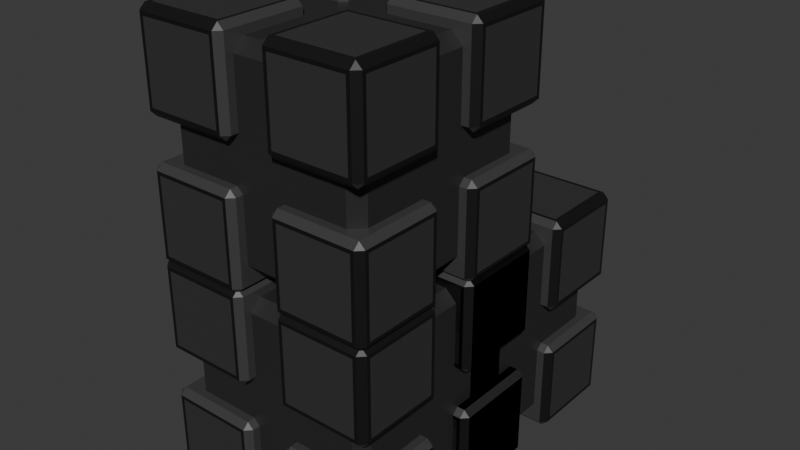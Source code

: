 # Source: NLI_Cube_Mk_3_-_9.blend  (saved by Blender 4.1.23; exported with 4.5.12 LTS)
import bpy
from mathutils import Matrix  # noqa: F401  (used for matrix-valued properties, if any)

bpy.ops.wm.read_factory_settings(use_empty=True)
scene = bpy.context.scene
scene.name = 'Scene'

# ---- collections
col_collection = bpy.data.collections.new('Collection'); scene.collection.children.link(col_collection)

# ---- materials (node trees are filled in below, after node groups)
mat_material_001 = bpy.data.materials.new('Material.001')
mat_material_001.use_transparent_shadow = False
mat_material = bpy.data.materials.new('Material')
mat_material.use_transparent_shadow = False
mat_edgehighlightmaterial = bpy.data.materials.new('EdgeHighlightMaterial')
mat_edgehighlightmaterial.use_transparent_shadow = False
mat_insidesquarematerial = bpy.data.materials.new('InsideSquareMaterial')
mat_insidesquarematerial.use_transparent_shadow = False
mat_unpaintedmaterial = bpy.data.materials.new('UnpaintedMaterial')
mat_unpaintedmaterial.use_transparent_shadow = False

# ---- material node trees
mat_material_001.use_nodes = True; mat_material_001.node_tree.nodes.clear()
_N = mat_material_001.node_tree.nodes; _L = mat_material_001.node_tree.links
n0 = _N.new('ShaderNodeBsdfPrincipled'); n0.name = 'Principled BSDF'; n0.location = (10, 300)
n0.inputs[0].default_value = (0.02317, 0.02317, 0.02317, 1.0)
n1 = _N.new('ShaderNodeOutputMaterial'); n1.name = 'Material Output'; n1.location = (300, 300)
_L.new(n0.outputs[0], n1.inputs[0])
n1.is_active_output = True
mat_material.use_nodes = True; mat_material.node_tree.nodes.clear()
_N = mat_material.node_tree.nodes; _L = mat_material.node_tree.links
n0 = _N.new('ShaderNodeBsdfPrincipled'); n0.name = 'Principled BSDF'; n0.location = (10, 300)
n1 = _N.new('ShaderNodeOutputMaterial'); n1.name = 'Material Output'; n1.location = (300, 300)
_L.new(n0.outputs[0], n1.inputs[0])
n1.is_active_output = True
mat_edgehighlightmaterial.use_nodes = True; mat_edgehighlightmaterial.node_tree.nodes.clear()
_N = mat_edgehighlightmaterial.node_tree.nodes; _L = mat_edgehighlightmaterial.node_tree.links
n0 = _N.new('ShaderNodeBsdfPrincipled'); n0.name = 'Principled BSDF'; n0.location = (10, 300)
n0.inputs[0].default_value = (0.005155, 0.005155, 0.005155, 1.0)
n1 = _N.new('ShaderNodeOutputMaterial'); n1.name = 'Material Output'; n1.location = (300, 300)
_L.new(n0.outputs[0], n1.inputs[0])
n1.is_active_output = True
mat_insidesquarematerial.use_nodes = True; mat_insidesquarematerial.node_tree.nodes.clear()
_N = mat_insidesquarematerial.node_tree.nodes; _L = mat_insidesquarematerial.node_tree.links
n0 = _N.new('ShaderNodeBsdfPrincipled'); n0.name = 'Principled BSDF'; n0.location = (10, 300)
n0.inputs[0].default_value = (0.03638, 0.03638, 0.03638, 1.0)
n1 = _N.new('ShaderNodeOutputMaterial'); n1.name = 'Material Output'; n1.location = (300, 300)
_L.new(n0.outputs[0], n1.inputs[0])
n1.is_active_output = True
mat_unpaintedmaterial.use_nodes = True; mat_unpaintedmaterial.node_tree.nodes.clear()
_N = mat_unpaintedmaterial.node_tree.nodes; _L = mat_unpaintedmaterial.node_tree.links
n0 = _N.new('ShaderNodeBsdfPrincipled'); n0.name = 'Principled BSDF'; n0.location = (10, 300)
n0.inputs[0].default_value = (0.04863, 0.04863, 0.04863, 1.0)
n1 = _N.new('ShaderNodeOutputMaterial'); n1.name = 'Material Output'; n1.location = (300, 300)
_L.new(n0.outputs[0], n1.inputs[0])
n1.is_active_output = True

# ---- world
world_world = bpy.data.worlds.new('World'); scene.world = world_world
world_world.use_nodes = True; world_world.node_tree.nodes.clear()
_N = world_world.node_tree.nodes; _L = world_world.node_tree.links
n0 = _N.new('ShaderNodeOutputWorld'); n0.name = 'World Output'; n0.location = (300, 300)
n1 = _N.new('ShaderNodeBackground'); n1.name = 'Background'; n1.location = (10, 300)
n1.inputs[0].default_value = (0.05088, 0.05088, 0.05088, 1.0)
_L.new(n1.outputs[0], n0.inputs[0])
n0.is_active_output = True
world_world.color = (0.05088, 0.05088, 0.05088)
world_world.use_sun_shadow = False
world_world.sun_shadow_jitter_overblur = 0.0

# ---- meshes
me_cube_001 = bpy.data.meshes.new('Cube.001')
me_cube_001.from_pydata([(-0.889, -0.889, -1.0), (-0.889, -1.0, -0.889), (-1.0, -0.889, -0.889), (-0.889, -1.0, 0.889), (-0.889, -0.889, 1.0), (-1.0, -0.889, 0.889), (-0.889, 0.889, -1.0), (-1.0, 0.889, -0.889), (-0.889, 1.0, -0.889), (-0.889, 0.889, 1.0), (-0.889, 1.0, 0.889), (-1.0, 0.889, 0.889), (0.889, -0.889, -1.0), (1.0, -0.889, -0.889), (0.889, -1.0, -0.889), (0.889, -0.889, 1.0), (0.889, -1.0, 0.889), (1.0, -0.889, 0.889), (0.889, 0.889, -1.0), (0.889, 1.0, -0.889), (1.0, 0.889, -0.889), (0.889, 0.889, 1.0), (1.0, 0.889, 0.889), (0.889, 1.0, 0.889)], [], [(14, 16, 3, 1), (20, 22, 17, 13), (21, 9, 4, 15), (2, 5, 11, 7), (8, 10, 23, 19), (0, 1, 2), (3, 4, 5), (6, 7, 8), (9, 10, 11), (12, 13, 14), (15, 16, 17), (18, 19, 20), (21, 22, 23), (6, 0, 2, 7), (1, 3, 5, 2), (4, 9, 11, 5), (10, 8, 7, 11), (18, 6, 8, 19), (9, 21, 23, 10), (22, 20, 19, 23), (12, 18, 20, 13), (21, 15, 17, 22), (16, 14, 13, 17), (0, 12, 14, 1), (15, 4, 3, 16), (6, 18, 12, 0)])
_uv = me_cube_001.uv_layers.new(name='UVMap')
_uv.uv.foreach_set('vector', [0.3889, 0.7639, 0.6111, 0.7639, 0.6111, 0.9861, 0.3889, 0.9861, 0.3889, 0.5139, 0.6111, 0.5139, 0.6111, 0.7361, 0.3889, 0.7361, 0.6389, 0.5139, 0.8611, 0.5139, 0.8611, 0.7361, 0.6389, 0.7361, 0.3889, 0.01387, 0.6111, 0.01387, 0.6111, 0.2361, 0.3889, 0.2361, 0.3889, 0.2639, 0.6111, 0.2639, 0.6111, 0.4861, 0.3889, 0.4861, 0.1389, 0.7361, 0.1389, 0.75, 0.125, 0.7361, 0.6111, 0.0, 0.625, 0.01387, 0.6111, 0.01387, 0.1389, 0.5139, 0.125, 0.5139, 0.1389, 0.5, 0.625, 0.2361, 0.6111, 0.25, 0.6111, 0.2361, 0.3611, 0.7361, 0.375, 0.7361, 0.3611, 0.75, 0.625, 0.7639, 0.6111, 0.7639, 0.6111, 0.75, 0.3611, 0.5139, 0.3611, 0.5, 0.375, 0.5139, 0.625, 0.4861, 0.6111, 0.5, 0.6111, 0.4861, 0.1389, 0.5139, 0.1389, 0.7361, 0.125, 0.7361, 0.125, 0.5139, 0.3889, 0.0, 0.6111, 0.0, 0.6111, 0.01387, 0.3889, 0.01387, 0.625, 0.01387, 0.625, 0.2361, 0.6111, 0.2361, 0.6111, 0.01387, 0.6111, 0.2639, 0.3889, 0.2639, 0.3889, 0.2361, 0.6111, 0.2361, 0.3611, 0.5139, 0.1389, 0.5139, 0.1389, 0.5, 0.3611, 0.5, 0.625, 0.2639, 0.625, 0.4861, 0.6111, 0.4861, 0.6111, 0.2639, 0.6111, 0.5139, 0.3889, 0.5139, 0.3889, 0.4861, 0.6111, 0.4861, 0.3611, 0.7361, 0.3611, 0.5139, 0.3889, 0.5139, 0.3889, 0.7361, 0.6389, 0.5139, 0.6389, 0.7361, 0.6111, 0.7361, 0.6111, 0.5139, 0.6111, 0.7639, 0.3889, 0.7639, 0.3889, 0.7361, 0.6111, 0.7361, 0.1389, 0.7361, 0.3611, 0.7361, 0.3611, 0.75, 0.1389, 0.75, 0.625, 0.7639, 0.625, 0.9861, 0.6111, 0.9861, 0.6111, 0.7639, 0.1389, 0.5139, 0.3611, 0.5139, 0.3611, 0.7361, 0.1389, 0.7361])
me_cube_001.materials.append(mat_material_001)
me_cube_001.update()
me_cube_002 = bpy.data.meshes.new('Cube.002')
me_cube_002.from_pydata([(1.7, -0.441, 0.441), (1.7, -0.441, 1.559), (1.7, -1.559, 1.559), (1.7, -1.559, 0.441), (1.559, -1.7, 0.441), (1.559, -1.7, 1.559), (0.441, -1.7, 1.559), (0.441, -1.7, 0.441), (1.559, -0.441, 1.7), (0.441, -0.441, 1.7), (0.441, -1.559, 1.7), (1.559, -1.559, 1.7), (0.3886, -1.611, 0.3), (0.3886, -1.7, 0.3886), (0.3, -1.611, 0.3886), (0.3886, -1.7, 1.611), (0.3886, -1.611, 1.7), (0.3, -1.611, 1.611), (0.3886, -0.3886, 0.3), (0.3, -0.3886, 0.3886), (0.3886, -0.3, 0.3886), (0.3886, -0.3886, 1.7), (0.3886, -0.3, 1.611), (0.3, -0.3886, 1.611), (1.7, -1.611, 0.3886), (1.611, -1.7, 0.3886), (1.611, -1.611, 0.3), (1.611, -1.611, 1.7), (1.611, -1.7, 1.611), (1.7, -1.611, 1.611), (1.611, -0.3886, 0.3), (1.611, -0.3, 0.3886), (1.7, -0.3886, 0.3886), (1.611, -0.3886, 1.7), (1.7, -0.3886, 1.611), (1.611, -0.3, 1.611)], [], [(13, 25, 4, 7), (33, 21, 9, 8), (0, 1, 2, 3), (4, 5, 6, 7), (14, 17, 23, 19), (8, 9, 10, 11), (32, 34, 1, 0), (27, 33, 8, 11), (25, 28, 5, 4), (29, 24, 3, 2), (20, 22, 35, 31), (21, 16, 10, 9), (15, 13, 7, 6), (24, 32, 0, 3), (16, 27, 11, 10), (28, 15, 6, 5), (34, 29, 2, 1), (12, 13, 14), (15, 16, 17), (18, 19, 20), (21, 22, 23), (24, 25, 26), (27, 28, 29), (30, 31, 32), (33, 34, 35), (18, 12, 14, 19), (13, 15, 17, 14), (16, 21, 23, 17), (22, 20, 19, 23), (30, 18, 20, 31), (21, 33, 35, 22), (34, 32, 31, 35), (26, 30, 32, 24), (33, 27, 29, 34), (28, 25, 24, 29), (12, 26, 25, 13), (27, 16, 15, 28), (18, 30, 26, 12)])
me_cube_002.polygons.foreach_set('material_index', [1, 1, 2, 2, 3, 2, 1, 1, 1, 1, 3, 1, 1, 1, 1, 1, 1, 3, 3, 3, 3, 3, 1, 3, 3, 3, 3, 3, 3, 3, 3, 1, 3, 1, 1, 3, 1, 3])
_uv = me_cube_002.uv_layers.new(name='UVMap')
_uv.uv.foreach_set('vector', [0.3908, 0.9842, 0.3908, 0.7658, 0.4002, 0.7752, 0.4002, 0.9748, 0.6408, 0.5158, 0.8592, 0.5158, 0.8498, 0.5252, 0.6502, 0.5252, 0.4002, 0.5252, 0.5998, 0.5252, 0.5998, 0.7248, 0.4002, 0.7248, 0.4002, 0.7752, 0.5998, 0.7752, 0.5998, 0.9748, 0.4002, 0.9748, 0.3908, 0.01583, 0.6092, 0.01583, 0.6092, 0.2342, 0.3908, 0.2342, 0.6502, 0.5252, 0.8498, 0.5252, 0.8498, 0.7248, 0.6502, 0.7248, 0.3908, 0.5158, 0.6092, 0.5158, 0.5998, 0.5252, 0.4002, 0.5252, 0.6408, 0.7342, 0.6408, 0.5158, 0.6502, 0.5252, 0.6502, 0.7248, 0.3908, 0.7658, 0.6092, 0.7658, 0.5998, 0.7752, 0.4002, 0.7752, 0.6092, 0.7342, 0.3908, 0.7342, 0.4002, 0.7248, 0.5998, 0.7248, 0.3908, 0.2658, 0.6092, 0.2658, 0.6092, 0.4842, 0.3908, 0.4842, 0.8592, 0.5158, 0.8592, 0.7342, 0.8498, 0.7248, 0.8498, 0.5252, 0.6092, 0.9842, 0.3908, 0.9842, 0.4002, 0.9748, 0.5998, 0.9748, 0.3908, 0.7342, 0.3908, 0.5158, 0.4002, 0.5252, 0.4002, 0.7248, 0.8592, 0.7342, 0.6408, 0.7342, 0.6502, 0.7248, 0.8498, 0.7248, 0.6092, 0.7658, 0.6092, 0.9842, 0.5998, 0.9748, 0.5998, 0.7752, 0.6092, 0.5158, 0.6092, 0.7342, 0.5998, 0.7248, 0.5998, 0.5252, 0.1408, 0.7342, 0.1408, 0.75, 0.125, 0.7342, 0.6092, 0.0, 0.625, 0.01583, 0.6092, 0.01583, 0.1408, 0.5158, 0.125, 0.5158, 0.1408, 0.5, 0.625, 0.2342, 0.6092, 0.25, 0.6092, 0.2342, 0.375, 0.7342, 0.3592, 0.75, 0.3592, 0.7342, 0.6171, 0.7579, 0.6092, 0.7658, 0.6092, 0.75, 0.3592, 0.5158, 0.3592, 0.5, 0.375, 0.5158, 0.625, 0.4842, 0.6092, 0.5, 0.6092, 0.4842, 0.1408, 0.5158, 0.1408, 0.7342, 0.125, 0.7342, 0.125, 0.5158, 0.3908, 0.0, 0.6092, 0.0, 0.6092, 0.01583, 0.3908, 0.01583, 0.625, 0.01583, 0.625, 0.2342, 0.6092, 0.2342, 0.6092, 0.01583, 0.6092, 0.2658, 0.3908, 0.2658, 0.3908, 0.2342, 0.6092, 0.2342, 0.3592, 0.5158, 0.1408, 0.5158, 0.1408, 0.5, 0.3592, 0.5, 0.625, 0.2658, 0.625, 0.4842, 0.6092, 0.4842, 0.6092, 0.2658, 0.6092, 0.5158, 0.3908, 0.5158, 0.3908, 0.4842, 0.6092, 0.4842, 0.3592, 0.7342, 0.3592, 0.5158, 0.3908, 0.5158, 0.3908, 0.7342, 0.6408, 0.5158, 0.6408, 0.7342, 0.6092, 0.7342, 0.6092, 0.5158, 0.6092, 0.7658, 0.3908, 0.7658, 0.3908, 0.7342, 0.6092, 0.7342, 0.1408, 0.7342, 0.3592, 0.7342, 0.3592, 0.75, 0.1408, 0.75, 0.625, 0.7658, 0.625, 0.9842, 0.6092, 0.9842, 0.6092, 0.7658, 0.1408, 0.5158, 0.3592, 0.5158, 0.3592, 0.7342, 0.1408, 0.7342])
me_cube_002.materials.append(mat_material)
me_cube_002.materials.append(mat_edgehighlightmaterial)
me_cube_002.materials.append(mat_insidesquarematerial)
me_cube_002.materials.append(mat_unpaintedmaterial)
me_cube_002.update()
me_cube_007 = bpy.data.meshes.new('Cube.007')
me_cube_007.from_pydata([(-0.889, -0.889, -1.0), (-0.889, -1.0, -0.889), (-1.0, -0.889, -0.889), (-0.889, -1.0, 0.889), (-0.889, -0.889, 1.0), (-1.0, -0.889, 0.889), (-0.889, 0.889, -1.0), (-1.0, 0.889, -0.889), (-0.889, 1.0, -0.889), (-0.889, 0.889, 1.0), (-0.889, 1.0, 0.889), (-1.0, 0.889, 0.889), (0.889, -0.889, -1.0), (1.0, -0.889, -0.889), (0.889, -1.0, -0.889), (0.889, -0.889, 1.0), (0.889, -1.0, 0.889), (1.0, -0.889, 0.889), (0.889, 0.889, -1.0), (0.889, 1.0, -0.889), (1.0, 0.889, -0.889), (0.889, 0.889, 1.0), (1.0, 0.889, 0.889), (0.889, 1.0, 0.889)], [], [(14, 16, 3, 1), (20, 22, 17, 13), (21, 9, 4, 15), (2, 5, 11, 7), (8, 10, 23, 19), (0, 1, 2), (3, 4, 5), (6, 7, 8), (9, 10, 11), (12, 13, 14), (15, 16, 17), (18, 19, 20), (21, 22, 23), (6, 0, 2, 7), (1, 3, 5, 2), (4, 9, 11, 5), (10, 8, 7, 11), (18, 6, 8, 19), (9, 21, 23, 10), (22, 20, 19, 23), (12, 18, 20, 13), (21, 15, 17, 22), (16, 14, 13, 17), (0, 12, 14, 1), (15, 4, 3, 16), (6, 18, 12, 0)])
_uv = me_cube_007.uv_layers.new(name='UVMap')
_uv.uv.foreach_set('vector', [0.3889, 0.7639, 0.6111, 0.7639, 0.6111, 0.9861, 0.3889, 0.9861, 0.3889, 0.5139, 0.6111, 0.5139, 0.6111, 0.7361, 0.3889, 0.7361, 0.6389, 0.5139, 0.8611, 0.5139, 0.8611, 0.7361, 0.6389, 0.7361, 0.3889, 0.01387, 0.6111, 0.01387, 0.6111, 0.2361, 0.3889, 0.2361, 0.3889, 0.2639, 0.6111, 0.2639, 0.6111, 0.4861, 0.3889, 0.4861, 0.1389, 0.7361, 0.1389, 0.75, 0.125, 0.7361, 0.6111, 0.0, 0.625, 0.01387, 0.6111, 0.01387, 0.1389, 0.5139, 0.125, 0.5139, 0.1389, 0.5, 0.625, 0.2361, 0.6111, 0.25, 0.6111, 0.2361, 0.3611, 0.7361, 0.375, 0.7361, 0.3611, 0.75, 0.625, 0.7639, 0.6111, 0.7639, 0.6111, 0.75, 0.3611, 0.5139, 0.3611, 0.5, 0.375, 0.5139, 0.625, 0.4861, 0.6111, 0.5, 0.6111, 0.4861, 0.1389, 0.5139, 0.1389, 0.7361, 0.125, 0.7361, 0.125, 0.5139, 0.3889, 0.0, 0.6111, 0.0, 0.6111, 0.01387, 0.3889, 0.01387, 0.625, 0.01387, 0.625, 0.2361, 0.6111, 0.2361, 0.6111, 0.01387, 0.6111, 0.2639, 0.3889, 0.2639, 0.3889, 0.2361, 0.6111, 0.2361, 0.3611, 0.5139, 0.1389, 0.5139, 0.1389, 0.5, 0.3611, 0.5, 0.625, 0.2639, 0.625, 0.4861, 0.6111, 0.4861, 0.6111, 0.2639, 0.6111, 0.5139, 0.3889, 0.5139, 0.3889, 0.4861, 0.6111, 0.4861, 0.3611, 0.7361, 0.3611, 0.5139, 0.3889, 0.5139, 0.3889, 0.7361, 0.6389, 0.5139, 0.6389, 0.7361, 0.6111, 0.7361, 0.6111, 0.5139, 0.6111, 0.7639, 0.3889, 0.7639, 0.3889, 0.7361, 0.6111, 0.7361, 0.1389, 0.7361, 0.3611, 0.7361, 0.3611, 0.75, 0.1389, 0.75, 0.625, 0.7639, 0.625, 0.9861, 0.6111, 0.9861, 0.6111, 0.7639, 0.1389, 0.5139, 0.3611, 0.5139, 0.3611, 0.7361, 0.1389, 0.7361])
me_cube_007.materials.append(mat_material_001)
me_cube_007.update()
me_cube_008 = bpy.data.meshes.new('Cube.008')
me_cube_008.from_pydata([(1.7, -0.441, 0.441), (1.7, -0.441, 1.559), (1.7, -1.559, 1.559), (1.7, -1.559, 0.441), (1.559, -1.7, 0.441), (1.559, -1.7, 1.559), (0.441, -1.7, 1.559), (0.441, -1.7, 0.441), (1.559, -0.441, 1.7), (0.441, -0.441, 1.7), (0.441, -1.559, 1.7), (1.559, -1.559, 1.7), (0.3886, -1.611, 0.3), (0.3886, -1.7, 0.3886), (0.3, -1.611, 0.3886), (0.3886, -1.7, 1.611), (0.3886, -1.611, 1.7), (0.3, -1.611, 1.611), (0.3886, -0.3886, 0.3), (0.3, -0.3886, 0.3886), (0.3886, -0.3, 0.3886), (0.3886, -0.3886, 1.7), (0.3886, -0.3, 1.611), (0.3, -0.3886, 1.611), (1.7, -1.611, 0.3886), (1.611, -1.7, 0.3886), (1.611, -1.611, 0.3), (1.611, -1.611, 1.7), (1.611, -1.7, 1.611), (1.7, -1.611, 1.611), (1.611, -0.3886, 0.3), (1.611, -0.3, 0.3886), (1.7, -0.3886, 0.3886), (1.611, -0.3886, 1.7), (1.7, -0.3886, 1.611), (1.611, -0.3, 1.611)], [], [(13, 25, 4, 7), (33, 21, 9, 8), (0, 1, 2, 3), (4, 5, 6, 7), (14, 17, 23, 19), (8, 9, 10, 11), (32, 34, 1, 0), (27, 33, 8, 11), (25, 28, 5, 4), (29, 24, 3, 2), (20, 22, 35, 31), (21, 16, 10, 9), (15, 13, 7, 6), (24, 32, 0, 3), (16, 27, 11, 10), (28, 15, 6, 5), (34, 29, 2, 1), (12, 13, 14), (15, 16, 17), (18, 19, 20), (21, 22, 23), (24, 25, 26), (27, 28, 29), (30, 31, 32), (33, 34, 35), (18, 12, 14, 19), (13, 15, 17, 14), (16, 21, 23, 17), (22, 20, 19, 23), (30, 18, 20, 31), (21, 33, 35, 22), (34, 32, 31, 35), (26, 30, 32, 24), (33, 27, 29, 34), (28, 25, 24, 29), (12, 26, 25, 13), (27, 16, 15, 28), (18, 30, 26, 12)])
me_cube_008.polygons.foreach_set('material_index', [1, 1, 2, 2, 3, 2, 1, 1, 1, 1, 3, 1, 1, 1, 1, 1, 1, 3, 3, 3, 3, 3, 1, 3, 3, 3, 3, 3, 3, 3, 3, 1, 3, 1, 1, 3, 1, 3])
_uv = me_cube_008.uv_layers.new(name='UVMap')
_uv.uv.foreach_set('vector', [0.3908, 0.9842, 0.3908, 0.7658, 0.4002, 0.7752, 0.4002, 0.9748, 0.6408, 0.5158, 0.8592, 0.5158, 0.8498, 0.5252, 0.6502, 0.5252, 0.4002, 0.5252, 0.5998, 0.5252, 0.5998, 0.7248, 0.4002, 0.7248, 0.4002, 0.7752, 0.5998, 0.7752, 0.5998, 0.9748, 0.4002, 0.9748, 0.3908, 0.01583, 0.6092, 0.01583, 0.6092, 0.2342, 0.3908, 0.2342, 0.6502, 0.5252, 0.8498, 0.5252, 0.8498, 0.7248, 0.6502, 0.7248, 0.3908, 0.5158, 0.6092, 0.5158, 0.5998, 0.5252, 0.4002, 0.5252, 0.6408, 0.7342, 0.6408, 0.5158, 0.6502, 0.5252, 0.6502, 0.7248, 0.3908, 0.7658, 0.6092, 0.7658, 0.5998, 0.7752, 0.4002, 0.7752, 0.6092, 0.7342, 0.3908, 0.7342, 0.4002, 0.7248, 0.5998, 0.7248, 0.3908, 0.2658, 0.6092, 0.2658, 0.6092, 0.4842, 0.3908, 0.4842, 0.8592, 0.5158, 0.8592, 0.7342, 0.8498, 0.7248, 0.8498, 0.5252, 0.6092, 0.9842, 0.3908, 0.9842, 0.4002, 0.9748, 0.5998, 0.9748, 0.3908, 0.7342, 0.3908, 0.5158, 0.4002, 0.5252, 0.4002, 0.7248, 0.8592, 0.7342, 0.6408, 0.7342, 0.6502, 0.7248, 0.8498, 0.7248, 0.6092, 0.7658, 0.6092, 0.9842, 0.5998, 0.9748, 0.5998, 0.7752, 0.6092, 0.5158, 0.6092, 0.7342, 0.5998, 0.7248, 0.5998, 0.5252, 0.1408, 0.7342, 0.1408, 0.75, 0.125, 0.7342, 0.6092, 0.0, 0.625, 0.01583, 0.6092, 0.01583, 0.1408, 0.5158, 0.125, 0.5158, 0.1408, 0.5, 0.625, 0.2342, 0.6092, 0.25, 0.6092, 0.2342, 0.375, 0.7342, 0.3592, 0.75, 0.3592, 0.7342, 0.6171, 0.7579, 0.6092, 0.7658, 0.6092, 0.75, 0.3592, 0.5158, 0.3592, 0.5, 0.375, 0.5158, 0.625, 0.4842, 0.6092, 0.5, 0.6092, 0.4842, 0.1408, 0.5158, 0.1408, 0.7342, 0.125, 0.7342, 0.125, 0.5158, 0.3908, 0.0, 0.6092, 0.0, 0.6092, 0.01583, 0.3908, 0.01583, 0.625, 0.01583, 0.625, 0.2342, 0.6092, 0.2342, 0.6092, 0.01583, 0.6092, 0.2658, 0.3908, 0.2658, 0.3908, 0.2342, 0.6092, 0.2342, 0.3592, 0.5158, 0.1408, 0.5158, 0.1408, 0.5, 0.3592, 0.5, 0.625, 0.2658, 0.625, 0.4842, 0.6092, 0.4842, 0.6092, 0.2658, 0.6092, 0.5158, 0.3908, 0.5158, 0.3908, 0.4842, 0.6092, 0.4842, 0.3592, 0.7342, 0.3592, 0.5158, 0.3908, 0.5158, 0.3908, 0.7342, 0.6408, 0.5158, 0.6408, 0.7342, 0.6092, 0.7342, 0.6092, 0.5158, 0.6092, 0.7658, 0.3908, 0.7658, 0.3908, 0.7342, 0.6092, 0.7342, 0.1408, 0.7342, 0.3592, 0.7342, 0.3592, 0.75, 0.1408, 0.75, 0.625, 0.7658, 0.625, 0.9842, 0.6092, 0.9842, 0.6092, 0.7658, 0.1408, 0.5158, 0.3592, 0.5158, 0.3592, 0.7342, 0.1408, 0.7342])
me_cube_008.materials.append(mat_material)
me_cube_008.materials.append(mat_edgehighlightmaterial)
me_cube_008.materials.append(mat_insidesquarematerial)
me_cube_008.materials.append(mat_unpaintedmaterial)
me_cube_008.update()
me_cube_009 = bpy.data.meshes.new('Cube.009')
me_cube_009.from_pydata([(-0.889, -0.889, -1.0), (-0.889, -1.0, -0.889), (-1.0, -0.889, -0.889), (-0.889, -1.0, 0.889), (-0.889, -0.889, 1.0), (-1.0, -0.889, 0.889), (-0.889, 0.889, -1.0), (-1.0, 0.889, -0.889), (-0.889, 1.0, -0.889), (-0.889, 0.889, 1.0), (-0.889, 1.0, 0.889), (-1.0, 0.889, 0.889), (0.889, -0.889, -1.0), (1.0, -0.889, -0.889), (0.889, -1.0, -0.889), (0.889, -0.889, 1.0), (0.889, -1.0, 0.889), (1.0, -0.889, 0.889), (0.889, 0.889, -1.0), (0.889, 1.0, -0.889), (1.0, 0.889, -0.889), (0.889, 0.889, 1.0), (1.0, 0.889, 0.889), (0.889, 1.0, 0.889)], [], [(14, 16, 3, 1), (20, 22, 17, 13), (21, 9, 4, 15), (2, 5, 11, 7), (8, 10, 23, 19), (0, 1, 2), (3, 4, 5), (6, 7, 8), (9, 10, 11), (12, 13, 14), (15, 16, 17), (18, 19, 20), (21, 22, 23), (6, 0, 2, 7), (1, 3, 5, 2), (4, 9, 11, 5), (10, 8, 7, 11), (18, 6, 8, 19), (9, 21, 23, 10), (22, 20, 19, 23), (12, 18, 20, 13), (21, 15, 17, 22), (16, 14, 13, 17), (0, 12, 14, 1), (15, 4, 3, 16), (6, 18, 12, 0)])
_uv = me_cube_009.uv_layers.new(name='UVMap')
_uv.uv.foreach_set('vector', [0.3889, 0.7639, 0.6111, 0.7639, 0.6111, 0.9861, 0.3889, 0.9861, 0.3889, 0.5139, 0.6111, 0.5139, 0.6111, 0.7361, 0.3889, 0.7361, 0.6389, 0.5139, 0.8611, 0.5139, 0.8611, 0.7361, 0.6389, 0.7361, 0.3889, 0.01387, 0.6111, 0.01387, 0.6111, 0.2361, 0.3889, 0.2361, 0.3889, 0.2639, 0.6111, 0.2639, 0.6111, 0.4861, 0.3889, 0.4861, 0.1389, 0.7361, 0.1389, 0.75, 0.125, 0.7361, 0.6111, 0.0, 0.625, 0.01387, 0.6111, 0.01387, 0.1389, 0.5139, 0.125, 0.5139, 0.1389, 0.5, 0.625, 0.2361, 0.6111, 0.25, 0.6111, 0.2361, 0.3611, 0.7361, 0.375, 0.7361, 0.3611, 0.75, 0.625, 0.7639, 0.6111, 0.7639, 0.6111, 0.75, 0.3611, 0.5139, 0.3611, 0.5, 0.375, 0.5139, 0.625, 0.4861, 0.6111, 0.5, 0.6111, 0.4861, 0.1389, 0.5139, 0.1389, 0.7361, 0.125, 0.7361, 0.125, 0.5139, 0.3889, 0.0, 0.6111, 0.0, 0.6111, 0.01387, 0.3889, 0.01387, 0.625, 0.01387, 0.625, 0.2361, 0.6111, 0.2361, 0.6111, 0.01387, 0.6111, 0.2639, 0.3889, 0.2639, 0.3889, 0.2361, 0.6111, 0.2361, 0.3611, 0.5139, 0.1389, 0.5139, 0.1389, 0.5, 0.3611, 0.5, 0.625, 0.2639, 0.625, 0.4861, 0.6111, 0.4861, 0.6111, 0.2639, 0.6111, 0.5139, 0.3889, 0.5139, 0.3889, 0.4861, 0.6111, 0.4861, 0.3611, 0.7361, 0.3611, 0.5139, 0.3889, 0.5139, 0.3889, 0.7361, 0.6389, 0.5139, 0.6389, 0.7361, 0.6111, 0.7361, 0.6111, 0.5139, 0.6111, 0.7639, 0.3889, 0.7639, 0.3889, 0.7361, 0.6111, 0.7361, 0.1389, 0.7361, 0.3611, 0.7361, 0.3611, 0.75, 0.1389, 0.75, 0.625, 0.7639, 0.625, 0.9861, 0.6111, 0.9861, 0.6111, 0.7639, 0.1389, 0.5139, 0.3611, 0.5139, 0.3611, 0.7361, 0.1389, 0.7361])
me_cube_009.materials.append(mat_material_001)
me_cube_009.update()
me_cube_010 = bpy.data.meshes.new('Cube.010')
me_cube_010.from_pydata([(1.7, -0.441, 0.441), (1.7, -0.441, 1.559), (1.7, -1.559, 1.559), (1.7, -1.559, 0.441), (1.559, -1.7, 0.441), (1.559, -1.7, 1.559), (0.441, -1.7, 1.559), (0.441, -1.7, 0.441), (1.559, -0.441, 1.7), (0.441, -0.441, 1.7), (0.441, -1.559, 1.7), (1.559, -1.559, 1.7), (0.3886, -1.611, 0.3), (0.3886, -1.7, 0.3886), (0.3, -1.611, 0.3886), (0.3886, -1.7, 1.611), (0.3886, -1.611, 1.7), (0.3, -1.611, 1.611), (0.3886, -0.3886, 0.3), (0.3, -0.3886, 0.3886), (0.3886, -0.3, 0.3886), (0.3886, -0.3886, 1.7), (0.3886, -0.3, 1.611), (0.3, -0.3886, 1.611), (1.7, -1.611, 0.3886), (1.611, -1.7, 0.3886), (1.611, -1.611, 0.3), (1.611, -1.611, 1.7), (1.611, -1.7, 1.611), (1.7, -1.611, 1.611), (1.611, -0.3886, 0.3), (1.611, -0.3, 0.3886), (1.7, -0.3886, 0.3886), (1.611, -0.3886, 1.7), (1.7, -0.3886, 1.611), (1.611, -0.3, 1.611)], [], [(13, 25, 4, 7), (33, 21, 9, 8), (0, 1, 2, 3), (4, 5, 6, 7), (14, 17, 23, 19), (8, 9, 10, 11), (32, 34, 1, 0), (27, 33, 8, 11), (25, 28, 5, 4), (29, 24, 3, 2), (20, 22, 35, 31), (21, 16, 10, 9), (15, 13, 7, 6), (24, 32, 0, 3), (16, 27, 11, 10), (28, 15, 6, 5), (34, 29, 2, 1), (12, 13, 14), (15, 16, 17), (18, 19, 20), (21, 22, 23), (24, 25, 26), (27, 28, 29), (30, 31, 32), (33, 34, 35), (18, 12, 14, 19), (13, 15, 17, 14), (16, 21, 23, 17), (22, 20, 19, 23), (30, 18, 20, 31), (21, 33, 35, 22), (34, 32, 31, 35), (26, 30, 32, 24), (33, 27, 29, 34), (28, 25, 24, 29), (12, 26, 25, 13), (27, 16, 15, 28), (18, 30, 26, 12)])
me_cube_010.polygons.foreach_set('material_index', [1, 1, 2, 2, 3, 2, 1, 1, 1, 1, 3, 1, 1, 1, 1, 1, 1, 3, 3, 3, 3, 3, 1, 3, 3, 3, 3, 3, 3, 3, 3, 1, 3, 1, 1, 3, 1, 3])
_uv = me_cube_010.uv_layers.new(name='UVMap')
_uv.uv.foreach_set('vector', [0.3908, 0.9842, 0.3908, 0.7658, 0.4002, 0.7752, 0.4002, 0.9748, 0.6408, 0.5158, 0.8592, 0.5158, 0.8498, 0.5252, 0.6502, 0.5252, 0.4002, 0.5252, 0.5998, 0.5252, 0.5998, 0.7248, 0.4002, 0.7248, 0.4002, 0.7752, 0.5998, 0.7752, 0.5998, 0.9748, 0.4002, 0.9748, 0.3908, 0.01583, 0.6092, 0.01583, 0.6092, 0.2342, 0.3908, 0.2342, 0.6502, 0.5252, 0.8498, 0.5252, 0.8498, 0.7248, 0.6502, 0.7248, 0.3908, 0.5158, 0.6092, 0.5158, 0.5998, 0.5252, 0.4002, 0.5252, 0.6408, 0.7342, 0.6408, 0.5158, 0.6502, 0.5252, 0.6502, 0.7248, 0.3908, 0.7658, 0.6092, 0.7658, 0.5998, 0.7752, 0.4002, 0.7752, 0.6092, 0.7342, 0.3908, 0.7342, 0.4002, 0.7248, 0.5998, 0.7248, 0.3908, 0.2658, 0.6092, 0.2658, 0.6092, 0.4842, 0.3908, 0.4842, 0.8592, 0.5158, 0.8592, 0.7342, 0.8498, 0.7248, 0.8498, 0.5252, 0.6092, 0.9842, 0.3908, 0.9842, 0.4002, 0.9748, 0.5998, 0.9748, 0.3908, 0.7342, 0.3908, 0.5158, 0.4002, 0.5252, 0.4002, 0.7248, 0.8592, 0.7342, 0.6408, 0.7342, 0.6502, 0.7248, 0.8498, 0.7248, 0.6092, 0.7658, 0.6092, 0.9842, 0.5998, 0.9748, 0.5998, 0.7752, 0.6092, 0.5158, 0.6092, 0.7342, 0.5998, 0.7248, 0.5998, 0.5252, 0.1408, 0.7342, 0.1408, 0.75, 0.125, 0.7342, 0.6092, 0.0, 0.625, 0.01583, 0.6092, 0.01583, 0.1408, 0.5158, 0.125, 0.5158, 0.1408, 0.5, 0.625, 0.2342, 0.6092, 0.25, 0.6092, 0.2342, 0.375, 0.7342, 0.3592, 0.75, 0.3592, 0.7342, 0.6171, 0.7579, 0.6092, 0.7658, 0.6092, 0.75, 0.3592, 0.5158, 0.3592, 0.5, 0.375, 0.5158, 0.625, 0.4842, 0.6092, 0.5, 0.6092, 0.4842, 0.1408, 0.5158, 0.1408, 0.7342, 0.125, 0.7342, 0.125, 0.5158, 0.3908, 0.0, 0.6092, 0.0, 0.6092, 0.01583, 0.3908, 0.01583, 0.625, 0.01583, 0.625, 0.2342, 0.6092, 0.2342, 0.6092, 0.01583, 0.6092, 0.2658, 0.3908, 0.2658, 0.3908, 0.2342, 0.6092, 0.2342, 0.3592, 0.5158, 0.1408, 0.5158, 0.1408, 0.5, 0.3592, 0.5, 0.625, 0.2658, 0.625, 0.4842, 0.6092, 0.4842, 0.6092, 0.2658, 0.6092, 0.5158, 0.3908, 0.5158, 0.3908, 0.4842, 0.6092, 0.4842, 0.3592, 0.7342, 0.3592, 0.5158, 0.3908, 0.5158, 0.3908, 0.7342, 0.6408, 0.5158, 0.6408, 0.7342, 0.6092, 0.7342, 0.6092, 0.5158, 0.6092, 0.7658, 0.3908, 0.7658, 0.3908, 0.7342, 0.6092, 0.7342, 0.1408, 0.7342, 0.3592, 0.7342, 0.3592, 0.75, 0.1408, 0.75, 0.625, 0.7658, 0.625, 0.9842, 0.6092, 0.9842, 0.6092, 0.7658, 0.1408, 0.5158, 0.3592, 0.5158, 0.3592, 0.7342, 0.1408, 0.7342])
me_cube_010.materials.append(mat_material)
me_cube_010.materials.append(mat_edgehighlightmaterial)
me_cube_010.materials.append(mat_insidesquarematerial)
me_cube_010.materials.append(mat_unpaintedmaterial)
me_cube_010.update()

# ---- objects
ob_center = bpy.data.objects.new('Center', me_cube_001)
ob_corner = bpy.data.objects.new('Corner', me_cube_002)
ob_center_001 = bpy.data.objects.new('Center.001', me_cube_007)
ob_corner_001 = bpy.data.objects.new('Corner.001', me_cube_008)
ob_center_002 = bpy.data.objects.new('Center.002', me_cube_009)
ob_corner_002 = bpy.data.objects.new('Corner.002', me_cube_010)

# ---- transforms, parenting, visibility, modifiers, constraints
ob_center.location = (0.0, 0.0, 0.0)
ob_center.scale = (1.496, 1.496, 1.496)
ob_corner.location = (0.0, 0.0, 0.0)
_m = ob_corner.modifiers.new('Mirror', 'MIRROR')
_m.use_axis = (True, True, True)
ob_center_001.location = (0.0, 2.0, 0.0)
ob_center_001.scale = (1.496, 1.496, 1.496)
ob_corner_001.location = (0.0, 2.0, 0.0)
_m = ob_corner_001.modifiers.new('Mirror', 'MIRROR')
_m.use_axis = (True, True, True)
ob_center_002.location = (0.0, 0.0, 3.334)
ob_center_002.scale = (1.496, 1.496, 1.496)
ob_corner_002.location = (0.0, 0.0, 3.334)
_m = ob_corner_002.modifiers.new('Mirror', 'MIRROR')
_m.use_axis = (True, True, True)

# ---- collection membership
col_collection.objects.link(ob_center)
col_collection.objects.link(ob_corner)
col_collection.objects.link(ob_center_001)
col_collection.objects.link(ob_corner_001)
col_collection.objects.link(ob_center_002)
col_collection.objects.link(ob_corner_002)

# ---- scene / render settings (as saved in the file)
scene.frame_start = 1; scene.frame_end = 250; scene.frame_set(1)
scene.render.engine = 'BLENDER_EEVEE_NEXT'
scene.cycles.sampling_pattern = 'TABULATED_SOBOL'
scene.eevee.ray_tracing_options.trace_max_roughness = 0.0
bpy.context.view_layer.update()

# ---- added for rendering (the .blend has no active camera and no usable light): camera, sun
cam_auto = bpy.data.cameras.new('AutoCamera')
cam_auto.lens = 50.0
cam_auto.sensor_width = 36.0
cam_auto.clip_end = 1000.0
ob_auto_camera = bpy.data.objects.new('AutoCamera', cam_auto)
scene.collection.objects.link(ob_auto_camera)
ob_auto_camera.location = (8.58374, -9.30049, 8.53417)
ob_auto_camera.rotation_euler = (1.09748, -7.21219e-08, 0.694738)
scene.camera = ob_auto_camera
light_auto_sun = bpy.data.lights.new('AutoSun', 'SUN')
light_auto_sun.energy = 3.0
light_auto_sun.angle = 0.0523599
ob_auto_sun = bpy.data.objects.new('AutoSun', light_auto_sun)
scene.collection.objects.link(ob_auto_sun)
ob_auto_sun.rotation_euler = (0.872665, 0.174533, 0.523599)
bpy.context.view_layer.update()
